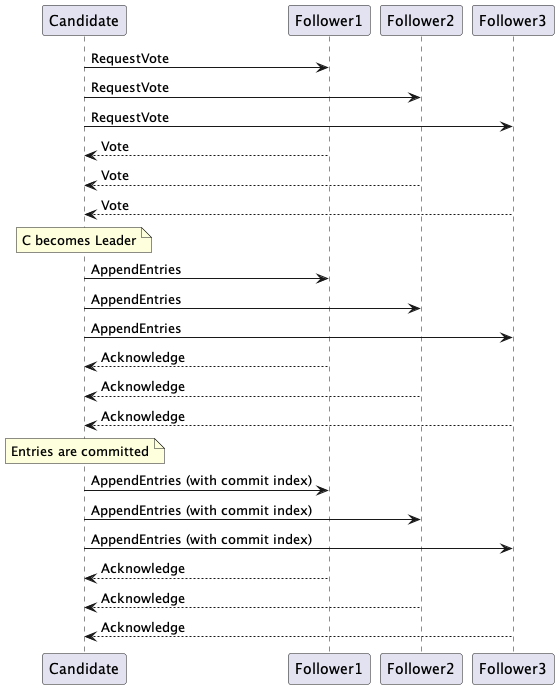

The diagram above was rendered by PlantUML. Its source (embedded in the PNG):
@startuml
participant "Candidate" as C
participant "Follower1" as F1
participant "Follower2" as F2
participant "Follower3" as F3

C -> F1: RequestVote
C -> F2: RequestVote
C -> F3: RequestVote

F1 --> C: Vote
F2 --> C: Vote
F3 --> C: Vote

note over C: C becomes Leader

C -> F1: AppendEntries
C -> F2: AppendEntries
C -> F3: AppendEntries

F1 --> C: Acknowledge
F2 --> C: Acknowledge
F3 --> C: Acknowledge

note over C: Entries are committed

C -> F1: AppendEntries (with commit index)
C -> F2: AppendEntries (with commit index)
C -> F3: AppendEntries (with commit index)

F1 --> C: Acknowledge
F2 --> C: Acknowledge
F3 --> C: Acknowledge
@enduml